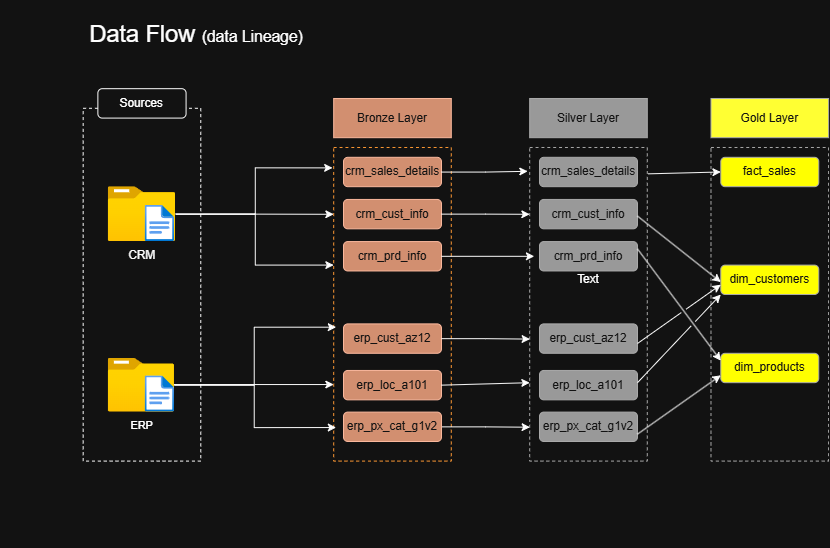

The diagram above was exported from draw.io. Its source (the exported page's mxGraphModel, read from the mxfile embedded in the PNG):
<mxGraphModel dx="2034" dy="1120" grid="0" gridSize="10" guides="1" tooltips="1" connect="1" arrows="1" fold="1" page="0" pageScale="1" pageWidth="850" pageHeight="1100" math="0" shadow="0">
  <root>
    <mxCell id="0" />
    <mxCell id="1" parent="0" />
    <mxCell id="YzXM1KKb3FTAqFtQfsnM-2" parent="1" style="rounded=0;whiteSpace=wrap;html=1;fillColor=none;dashed=1;" value="" vertex="1">
      <mxGeometry height="360" width="120" x="184.37" y="40" as="geometry" />
    </mxCell>
    <mxCell id="YzXM1KKb3FTAqFtQfsnM-6" parent="1" style="rounded=1;whiteSpace=wrap;html=1;" value="Sources" vertex="1">
      <mxGeometry height="30" width="90" x="199.37" y="20" as="geometry" />
    </mxCell>
    <mxCell id="YzXM1KKb3FTAqFtQfsnM-45" edge="1" parent="1" source="YzXM1KKb3FTAqFtQfsnM-7" style="edgeStyle=orthogonalEdgeStyle;rounded=0;orthogonalLoop=1;jettySize=auto;html=1;endArrow=classic;endFill=1;entryX=0;entryY=0.375;entryDx=0;entryDy=0;entryPerimeter=0;" target="YzXM1KKb3FTAqFtQfsnM-9">
      <mxGeometry relative="1" as="geometry">
        <Array as="points">
          <mxPoint x="360" y="148" />
          <mxPoint x="360" y="200" />
        </Array>
        <mxPoint x="360" y="190" as="targetPoint" />
      </mxGeometry>
    </mxCell>
    <mxCell id="YzXM1KKb3FTAqFtQfsnM-7" parent="1" style="image;aspect=fixed;html=1;points=[];align=center;fontSize=12;image=img/lib/azure2/general/Folder_Blank.svg;" value="CRM" vertex="1">
      <mxGeometry height="56.00000000000001" width="69" x="209.87" y="120" as="geometry" />
    </mxCell>
    <mxCell id="YzXM1KKb3FTAqFtQfsnM-54" edge="1" parent="1" style="edgeStyle=orthogonalEdgeStyle;rounded=0;orthogonalLoop=1;jettySize=auto;html=1;entryX=0;entryY=0.5;entryDx=0;entryDy=0;">
      <mxGeometry relative="1" as="geometry">
        <mxPoint x="267.6199999999999" y="321.89" as="sourcePoint" />
        <mxPoint x="440" y="321.89" as="targetPoint" />
      </mxGeometry>
    </mxCell>
    <mxCell id="YzXM1KKb3FTAqFtQfsnM-8" parent="1" style="image;aspect=fixed;html=1;points=[];align=center;fontSize=12;image=img/lib/azure2/general/Folder_Blank.svg;" value="&lt;font style=&quot;font-size: 11px;&quot;&gt;ERP&lt;/font&gt;" vertex="1">
      <mxGeometry height="54.98" width="67.75" x="209.87" y="295.02" as="geometry" />
    </mxCell>
    <mxCell id="YzXM1KKb3FTAqFtQfsnM-9" parent="1" style="rounded=0;whiteSpace=wrap;html=1;gradientColor=none;fillColor=none;dashed=1;strokeColor=light-dark(#000000,#FF9933);" value="" vertex="1">
      <mxGeometry height="320" width="120" x="440" y="80" as="geometry" />
    </mxCell>
    <mxCell id="YzXM1KKb3FTAqFtQfsnM-10" parent="1" style="rounded=0;whiteSpace=wrap;html=1;fillColor=#a0522d;strokeColor=#6D1F00;fontColor=#ffffff;" value="Bronze Layer" vertex="1">
      <mxGeometry height="40" width="120" x="440" y="30" as="geometry" />
    </mxCell>
    <mxCell id="YzXM1KKb3FTAqFtQfsnM-11" parent="1" style="rounded=1;whiteSpace=wrap;html=1;fillColor=#a0522d;strokeColor=#6D1F00;fontColor=#ffffff;" value="crm_sales_details" vertex="1">
      <mxGeometry height="30" width="100" x="450" y="90" as="geometry" />
    </mxCell>
    <mxCell id="YzXM1KKb3FTAqFtQfsnM-12" parent="1" style="rounded=1;whiteSpace=wrap;html=1;fillColor=#a0522d;strokeColor=#6D1F00;fontColor=#ffffff;" value="crm_cust_info" vertex="1">
      <mxGeometry height="30" width="100" x="450" y="133" as="geometry" />
    </mxCell>
    <mxCell id="YzXM1KKb3FTAqFtQfsnM-13" parent="1" style="rounded=1;whiteSpace=wrap;html=1;fillColor=#a0522d;strokeColor=#6D1F00;fontColor=#ffffff;" value="crm_prd_info" vertex="1">
      <mxGeometry height="30" width="100" x="450" y="176" as="geometry" />
    </mxCell>
    <mxCell id="YzXM1KKb3FTAqFtQfsnM-14" parent="1" style="rounded=1;whiteSpace=wrap;html=1;fillColor=#a0522d;strokeColor=#6D1F00;fontColor=#ffffff;" value="erp_cust_az12" vertex="1">
      <mxGeometry height="30" width="100" x="450" y="260" as="geometry" />
    </mxCell>
    <mxCell id="YzXM1KKb3FTAqFtQfsnM-15" parent="1" style="rounded=1;whiteSpace=wrap;html=1;fillColor=#a0522d;strokeColor=#6D1F00;fontColor=#ffffff;" value="erp_loc_a101" vertex="1">
      <mxGeometry height="30" width="100" x="450" y="307.51" as="geometry" />
    </mxCell>
    <mxCell id="IN_HUnF9WbiZktrh_M4o-21" edge="1" parent="1" source="YzXM1KKb3FTAqFtQfsnM-18" style="edgeStyle=orthogonalEdgeStyle;rounded=0;orthogonalLoop=1;jettySize=auto;html=1;entryX=0.002;entryY=0.892;entryDx=0;entryDy=0;entryPerimeter=0;" target="IN_HUnF9WbiZktrh_M4o-3">
      <mxGeometry relative="1" as="geometry">
        <mxPoint x="630" y="365" as="targetPoint" />
      </mxGeometry>
    </mxCell>
    <mxCell id="YzXM1KKb3FTAqFtQfsnM-18" parent="1" style="rounded=1;whiteSpace=wrap;html=1;fillColor=#a0522d;strokeColor=#6D1F00;fontColor=#ffffff;" value="erp_px_cat_g1v2" vertex="1">
      <mxGeometry height="30" width="100" x="450" y="350" as="geometry" />
    </mxCell>
    <mxCell id="YzXM1KKb3FTAqFtQfsnM-31" edge="1" parent="1" source="YzXM1KKb3FTAqFtQfsnM-7" style="edgeStyle=orthogonalEdgeStyle;rounded=0;orthogonalLoop=1;jettySize=auto;html=1;entryX=0;entryY=0.213;entryDx=0;entryDy=0;entryPerimeter=0;" target="YzXM1KKb3FTAqFtQfsnM-9">
      <mxGeometry relative="1" as="geometry" />
    </mxCell>
    <mxCell id="YzXM1KKb3FTAqFtQfsnM-46" edge="1" parent="1" source="YzXM1KKb3FTAqFtQfsnM-7" style="edgeStyle=orthogonalEdgeStyle;rounded=0;orthogonalLoop=1;jettySize=auto;html=1;entryX=-0.01;entryY=0.065;entryDx=0;entryDy=0;entryPerimeter=0;" target="YzXM1KKb3FTAqFtQfsnM-9">
      <mxGeometry relative="1" as="geometry">
        <Array as="points">
          <mxPoint x="360" y="148" />
          <mxPoint x="360" y="101" />
        </Array>
      </mxGeometry>
    </mxCell>
    <mxCell id="YzXM1KKb3FTAqFtQfsnM-47" edge="1" parent="1" source="YzXM1KKb3FTAqFtQfsnM-8" style="edgeStyle=orthogonalEdgeStyle;rounded=0;orthogonalLoop=1;jettySize=auto;html=1;entryX=0.021;entryY=0.573;entryDx=0;entryDy=0;entryPerimeter=0;" target="YzXM1KKb3FTAqFtQfsnM-9">
      <mxGeometry relative="1" as="geometry" />
    </mxCell>
    <mxCell id="YzXM1KKb3FTAqFtQfsnM-50" edge="1" parent="1" source="YzXM1KKb3FTAqFtQfsnM-8" style="edgeStyle=orthogonalEdgeStyle;rounded=0;orthogonalLoop=1;jettySize=auto;html=1;entryX=0.021;entryY=0.893;entryDx=0;entryDy=0;entryPerimeter=0;" target="YzXM1KKb3FTAqFtQfsnM-9">
      <mxGeometry relative="1" as="geometry" />
    </mxCell>
    <mxCell id="YzXM1KKb3FTAqFtQfsnM-76" edge="1" parent="1" style="edgeStyle=orthogonalEdgeStyle;rounded=0;orthogonalLoop=1;jettySize=auto;html=1;exitX=0.5;exitY=1;exitDx=0;exitDy=0;">
      <mxGeometry relative="1" as="geometry">
        <mxPoint x="500" y="480" as="sourcePoint" />
        <mxPoint x="500" y="480" as="targetPoint" />
      </mxGeometry>
    </mxCell>
    <mxCell id="IN_HUnF9WbiZktrh_M4o-3" parent="1" style="rounded=0;whiteSpace=wrap;html=1;gradientColor=none;fillColor=none;dashed=1;strokeColor=light-dark(#000000,#ABABAB);" value="" vertex="1">
      <mxGeometry height="320" width="120" x="640" y="80" as="geometry" />
    </mxCell>
    <mxCell id="IN_HUnF9WbiZktrh_M4o-4" parent="1" style="rounded=0;whiteSpace=wrap;html=1;fillColor=light-dark(#A0522D,#999999);strokeColor=light-dark(#000000,#ABABAB);fontColor=#ffffff;" value="Silver Layer" vertex="1">
      <mxGeometry height="40" width="120" x="640" y="30" as="geometry" />
    </mxCell>
    <mxCell id="IN_HUnF9WbiZktrh_M4o-5" parent="1" style="rounded=1;whiteSpace=wrap;html=1;fillColor=light-dark(#A0522D,#999999);strokeColor=light-dark(#000000,#ABABAB);fontColor=#ffffff;" value="crm_sales_details" vertex="1">
      <mxGeometry height="30" width="100" x="650" y="90" as="geometry" />
    </mxCell>
    <mxCell id="IN_HUnF9WbiZktrh_M4o-6" parent="1" style="rounded=1;whiteSpace=wrap;html=1;fillColor=light-dark(#A0522D,#999999);strokeColor=light-dark(#000000,#ABABAB);fontColor=#ffffff;" value="crm_cust_info" vertex="1">
      <mxGeometry height="30" width="100" x="650" y="133" as="geometry" />
    </mxCell>
    <mxCell id="IN_HUnF9WbiZktrh_M4o-7" parent="1" style="rounded=1;whiteSpace=wrap;html=1;fillColor=light-dark(#A0522D,#999999);strokeColor=light-dark(#000000,#ABABAB);fontColor=#ffffff;" value="crm_prd_info" vertex="1">
      <mxGeometry height="30" width="100" x="650" y="176" as="geometry" />
    </mxCell>
    <mxCell id="IN_HUnF9WbiZktrh_M4o-8" parent="1" style="rounded=1;whiteSpace=wrap;html=1;fillColor=light-dark(#A0522D,#999999);strokeColor=light-dark(#000000,#ABABAB);fontColor=#ffffff;" value="erp_cust_az12" vertex="1">
      <mxGeometry height="30" width="100" x="650" y="260" as="geometry" />
    </mxCell>
    <mxCell id="IN_HUnF9WbiZktrh_M4o-9" parent="1" style="rounded=1;whiteSpace=wrap;html=1;fillColor=light-dark(#A0522D,#999999);strokeColor=light-dark(#000000,#ABABAB);fontColor=#ffffff;" value="erp_loc_a101" vertex="1">
      <mxGeometry height="30" width="100" x="650" y="307.51" as="geometry" />
    </mxCell>
    <mxCell id="IN_HUnF9WbiZktrh_M4o-10" parent="1" style="rounded=1;whiteSpace=wrap;html=1;fillColor=light-dark(#A0522D,#999999);strokeColor=light-dark(#000000,#ABABAB);fontColor=#ffffff;" value="erp_px_cat_g1v2" vertex="1">
      <mxGeometry height="30" width="100" x="650" y="350" as="geometry" />
    </mxCell>
    <mxCell id="IN_HUnF9WbiZktrh_M4o-13" edge="1" parent="1" source="YzXM1KKb3FTAqFtQfsnM-11" style="edgeStyle=orthogonalEdgeStyle;rounded=0;orthogonalLoop=1;jettySize=auto;html=1;entryX=-0.017;entryY=0.076;entryDx=0;entryDy=0;entryPerimeter=0;" target="IN_HUnF9WbiZktrh_M4o-3">
      <mxGeometry relative="1" as="geometry" />
    </mxCell>
    <mxCell id="IN_HUnF9WbiZktrh_M4o-14" edge="1" parent="1" source="YzXM1KKb3FTAqFtQfsnM-12" style="edgeStyle=orthogonalEdgeStyle;rounded=0;orthogonalLoop=1;jettySize=auto;html=1;entryX=0;entryY=0.213;entryDx=0;entryDy=0;entryPerimeter=0;" target="IN_HUnF9WbiZktrh_M4o-3">
      <mxGeometry relative="1" as="geometry" />
    </mxCell>
    <mxCell id="IN_HUnF9WbiZktrh_M4o-16" edge="1" parent="1" source="YzXM1KKb3FTAqFtQfsnM-13" style="edgeStyle=orthogonalEdgeStyle;rounded=0;orthogonalLoop=1;jettySize=auto;html=1;entryX=0.039;entryY=0.347;entryDx=0;entryDy=0;entryPerimeter=0;strokeWidth=1;" target="IN_HUnF9WbiZktrh_M4o-3">
      <mxGeometry relative="1" as="geometry" />
    </mxCell>
    <mxCell id="IN_HUnF9WbiZktrh_M4o-17" edge="1" parent="1" source="YzXM1KKb3FTAqFtQfsnM-14" style="edgeStyle=orthogonalEdgeStyle;rounded=0;orthogonalLoop=1;jettySize=auto;html=1;entryX=0.002;entryY=0.611;entryDx=0;entryDy=0;entryPerimeter=0;" target="IN_HUnF9WbiZktrh_M4o-3">
      <mxGeometry relative="1" as="geometry" />
    </mxCell>
    <mxCell id="2jbi99SpY9cRF9qbTf02-1" parent="1" style="rounded=0;whiteSpace=wrap;html=1;gradientColor=none;fillColor=none;dashed=1;strokeColor=light-dark(#000000,#ABABAB);" value="" vertex="1">
      <mxGeometry height="320" width="120" x="825" y="80" as="geometry" />
    </mxCell>
    <mxCell id="2jbi99SpY9cRF9qbTf02-2" parent="1" style="rounded=0;whiteSpace=wrap;html=1;fillColor=light-dark(#FFFFFF,#FFFF33);strokeColor=light-dark(#000000,#ABABAB);fontColor=#ffffff;" value="Gold Layer" vertex="1">
      <mxGeometry height="40" width="120" x="825" y="30" as="geometry" />
    </mxCell>
    <mxCell id="2jbi99SpY9cRF9qbTf02-3" parent="1" style="rounded=1;whiteSpace=wrap;html=1;fillColor=light-dark(#A0522D,#FFFF00);strokeColor=light-dark(#000000,#ABABAB);fontColor=#ffffff;" value="fact_sales" vertex="1">
      <mxGeometry height="30" width="100" x="835" y="89.99999999999997" as="geometry" />
    </mxCell>
    <mxCell id="2jbi99SpY9cRF9qbTf02-4" parent="1" style="rounded=1;whiteSpace=wrap;html=1;fillColor=light-dark(#A0522D,#FFFF00);strokeColor=light-dark(#000000,#ABABAB);fontColor=#ffffff;" value="dim_customers" vertex="1">
      <mxGeometry height="30" width="100" x="835" y="199.99999999999997" as="geometry" />
    </mxCell>
    <mxCell id="2jbi99SpY9cRF9qbTf02-5" parent="1" style="rounded=1;whiteSpace=wrap;html=1;fillColor=light-dark(#A0522D,#FFFF00);strokeColor=light-dark(#000000,#ABABAB);fontColor=#ffffff;" value="dim_products" vertex="1">
      <mxGeometry height="30" width="100" x="835" y="290" as="geometry" />
    </mxCell>
    <mxCell id="2jbi99SpY9cRF9qbTf02-11" edge="1" parent="1" source="IN_HUnF9WbiZktrh_M4o-3" style="endArrow=classic;html=1;rounded=0;entryX=0;entryY=0.5;entryDx=0;entryDy=0;exitX=1.007;exitY=0.084;exitDx=0;exitDy=0;exitPerimeter=0;" target="2jbi99SpY9cRF9qbTf02-3" value="">
      <mxGeometry height="50" relative="1" width="50" as="geometry">
        <mxPoint x="750" y="105" as="sourcePoint" />
        <mxPoint x="810" y="126" as="targetPoint" />
      </mxGeometry>
    </mxCell>
    <mxCell id="2jbi99SpY9cRF9qbTf02-13" edge="1" parent="1" style="endArrow=classic;html=1;rounded=0;entryX=0.002;entryY=0.429;entryDx=0;entryDy=0;entryPerimeter=0;jumpStyle=gap;" value="">
      <mxGeometry height="50" relative="1" width="50" as="geometry">
        <mxPoint x="750" y="150" as="sourcePoint" />
        <mxPoint x="835.0000000000002" y="217.27999999999997" as="targetPoint" />
      </mxGeometry>
    </mxCell>
    <mxCell id="2jbi99SpY9cRF9qbTf02-14" edge="1" parent="1" source="IN_HUnF9WbiZktrh_M4o-7" style="endArrow=classic;html=1;rounded=0;exitX=1;exitY=0.25;exitDx=0;exitDy=0;entryX=0;entryY=0.25;entryDx=0;entryDy=0;jumpStyle=gap;" target="2jbi99SpY9cRF9qbTf02-5" value="">
      <mxGeometry height="50" relative="1" width="50" as="geometry">
        <mxPoint x="790" y="230" as="sourcePoint" />
        <mxPoint x="855" y="294" as="targetPoint" />
      </mxGeometry>
    </mxCell>
    <mxCell id="2jbi99SpY9cRF9qbTf02-17" edge="1" parent="1" source="IN_HUnF9WbiZktrh_M4o-10" style="endArrow=classic;html=1;rounded=0;entryX=0;entryY=0.75;entryDx=0;entryDy=0;exitX=1;exitY=0.75;exitDx=0;exitDy=0;jumpStyle=gap;" target="2jbi99SpY9cRF9qbTf02-5" value="">
      <mxGeometry height="50" relative="1" width="50" as="geometry">
        <mxPoint x="765" y="312.72" as="sourcePoint" />
        <mxPoint x="850.0000000000002" y="380" as="targetPoint" />
      </mxGeometry>
    </mxCell>
    <mxCell id="2jbi99SpY9cRF9qbTf02-18" edge="1" parent="1" style="endArrow=classic;html=1;rounded=0;entryX=0.083;entryY=0.469;entryDx=0;entryDy=0;exitX=1;exitY=0.75;exitDx=0;exitDy=0;entryPerimeter=0;jumpStyle=gap;" target="2jbi99SpY9cRF9qbTf02-1" value="">
      <mxGeometry height="50" relative="1" width="50" as="geometry">
        <mxPoint x="750" y="320" as="sourcePoint" />
        <mxPoint x="835" y="260" as="targetPoint" />
      </mxGeometry>
    </mxCell>
    <mxCell id="2jbi99SpY9cRF9qbTf02-19" edge="1" parent="1" style="endArrow=classic;html=1;rounded=0;entryX=0;entryY=0.75;entryDx=0;entryDy=0;exitX=1;exitY=0.75;exitDx=0;exitDy=0;jumpStyle=gap;" value="">
      <mxGeometry height="50" relative="1" width="50" as="geometry">
        <mxPoint x="750" y="280" as="sourcePoint" />
        <mxPoint x="835" y="220" as="targetPoint" />
      </mxGeometry>
    </mxCell>
    <mxCell id="2jbi99SpY9cRF9qbTf02-22" edge="1" parent="1" source="YzXM1KKb3FTAqFtQfsnM-15" style="endArrow=classic;html=1;rounded=0;exitX=1;exitY=0.5;exitDx=0;exitDy=0;entryX=0;entryY=0.75;entryDx=0;entryDy=0;" target="IN_HUnF9WbiZktrh_M4o-3" value="">
      <mxGeometry height="50" relative="1" width="50" as="geometry">
        <mxPoint x="565" y="340" as="sourcePoint" />
        <mxPoint x="615" y="290" as="targetPoint" />
      </mxGeometry>
    </mxCell>
    <mxCell id="bPvPWKabPPlXAnl9NSWa-1" parent="1" style="image;aspect=fixed;html=1;points=[];align=center;fontSize=12;image=img/lib/azure2/general/File.svg;" value="" vertex="1">
      <mxGeometry height="36.96" width="30" x="247.62" y="139.04000000000002" as="geometry" />
    </mxCell>
    <mxCell id="bPvPWKabPPlXAnl9NSWa-2" parent="1" style="image;aspect=fixed;html=1;points=[];align=center;fontSize=12;image=img/lib/azure2/general/File.svg;" value="" vertex="1">
      <mxGeometry height="36.96" width="30" x="247.62" y="313.04" as="geometry" />
    </mxCell>
    <mxCell id="bPvPWKabPPlXAnl9NSWa-3" parent="1" style="text;html=1;whiteSpace=wrap;strokeColor=none;fillColor=none;align=center;verticalAlign=middle;rounded=0;" value="Text" vertex="1">
      <mxGeometry height="30" width="60" x="670" y="200" as="geometry" />
    </mxCell>
    <mxCell id="bPvPWKabPPlXAnl9NSWa-4" parent="1" style="text;html=1;whiteSpace=wrap;strokeColor=none;fillColor=none;align=center;verticalAlign=middle;rounded=0;fontSize=24;" value="Data Flow &lt;font style=&quot;font-size: 16px;&quot;&gt;(data Lineage)&lt;/font&gt;" vertex="1">
      <mxGeometry height="70" width="400" x="100" y="-70" as="geometry" />
    </mxCell>
  </root>
</mxGraphModel>